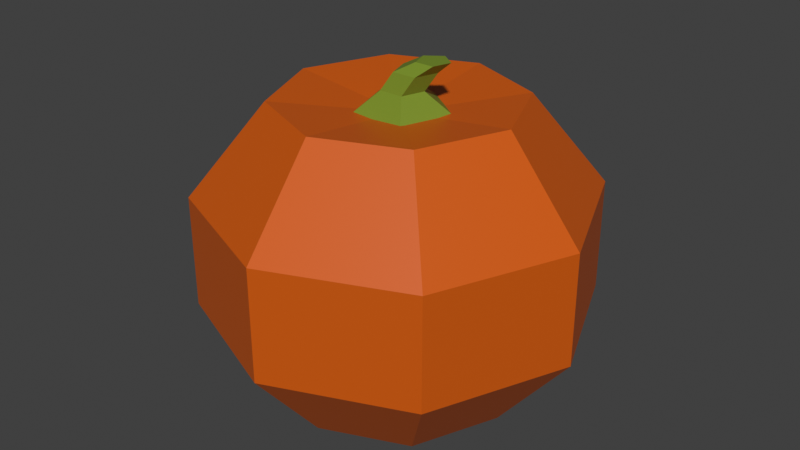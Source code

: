 # Source: pumpkin_simpler.blend  (saved by Blender 3.0.42; exported with 4.5.12 LTS)
import bpy
from mathutils import Matrix  # noqa: F401  (used for matrix-valued properties, if any)

bpy.ops.wm.read_factory_settings(use_empty=True)
scene = bpy.context.scene
scene.name = 'Scene'

# ---- collections
col_collection = bpy.data.collections.new('Collection'); scene.collection.children.link(col_collection)

# ---- materials (node trees are filled in below, after node groups)
mat_orange = bpy.data.materials.new('ORANGE')
mat_orange.use_transparent_shadow = False
mat_green = bpy.data.materials.new('GREEN')
mat_green.use_transparent_shadow = False

# ---- material node trees
mat_orange.use_nodes = True; mat_orange.node_tree.nodes.clear()
_N = mat_orange.node_tree.nodes; _L = mat_orange.node_tree.links
n0 = _N.new('ShaderNodeOutputMaterial'); n0.name = 'Material Output'; n0.location = (300, 300)
n1 = _N.new('ShaderNodeBsdfPrincipled'); n1.name = 'Principled BSDF'; n1.location = (10, 300)
n1.distribution = 'GGX'
n1.subsurface_method = 'RANDOM_WALK_SKIN'
n1.inputs[0].default_value = (0.6124, 0.1009, 0.001426, 1.0)
n1.inputs[3].default_value = 1.45
n1.inputs[27].default_value = (0.0, 0.0, 0.0, 1.0)
n1.inputs[28].default_value = 1.0
_L.new(n1.outputs[0], n0.inputs[0])
n0.is_active_output = True
mat_green.use_nodes = True; mat_green.node_tree.nodes.clear()
_N = mat_green.node_tree.nodes; _L = mat_green.node_tree.links
n0 = _N.new('ShaderNodeBsdfPrincipled'); n0.name = 'Principled BSDF'; n0.location = (10, 300)
n0.distribution = 'GGX'
n0.subsurface_method = 'RANDOM_WALK_SKIN'
n0.inputs[0].default_value = (0.1873, 0.2754, 0.02145, 1.0)
n0.inputs[3].default_value = 1.45
n0.inputs[27].default_value = (0.0, 0.0, 0.0, 1.0)
n0.inputs[28].default_value = 1.0
n1 = _N.new('ShaderNodeOutputMaterial'); n1.name = 'Material Output'; n1.location = (300, 300)
_L.new(n0.outputs[0], n1.inputs[0])
n1.is_active_output = True

# ---- world
world_world = bpy.data.worlds.new('World'); scene.world = world_world
world_world.use_nodes = True; world_world.node_tree.nodes.clear()
_N = world_world.node_tree.nodes; _L = world_world.node_tree.links
n0 = _N.new('ShaderNodeOutputWorld'); n0.name = 'World Output'; n0.location = (300, 300)
n1 = _N.new('ShaderNodeBackground'); n1.name = 'Background'; n1.location = (10, 300)
n1.inputs[0].default_value = (0.05088, 0.05088, 0.05088, 1.0)
_L.new(n1.outputs[0], n0.inputs[0])
n0.is_active_output = True
world_world.color = (0.05088, 0.05088, 0.05088)
world_world.use_sun_shadow = False
world_world.sun_shadow_jitter_overblur = 0.0

# ---- meshes
me_sphere = bpy.data.meshes.new('Sphere')
me_sphere.from_pydata([(0.0, 0.5878, 0.722), (0.0, 0.9511, 0.2758), (0.0, 0.9511, -0.2758), (0.0, 0.5878, -0.722), (0.4156, 0.4156, 0.722), (0.6725, 0.6725, 0.2758), (0.6725, 0.6725, -0.2758), (0.4156, 0.4156, -0.722), (0.5878, -8.521e-08, 0.722), (0.9511, -5.541e-08, 0.2758), (0.9511, -8.521e-08, -0.2758), (0.5878, -8.521e-08, -0.722), (0.0, -8.742e-08, -0.7365), (0.4156, -0.4156, 0.722), (0.6725, -0.6725, 0.2758), (0.6725, -0.6725, -0.2758), (0.4156, -0.4156, -0.722), (2.213e-09, -0.5878, 0.722), (3.201e-08, -0.9511, 0.2758), (3.201e-08, -0.9511, -0.2758), (-2.759e-08, -0.5878, -0.722), (-6.182e-08, -1.492e-07, 0.651), (-0.4156, -0.4156, 0.722), (-0.6725, -0.6725, 0.2758), (-0.6725, -0.6725, -0.2758), (-0.4156, -0.4156, -0.722), (-0.5878, -8.521e-08, 0.722), (-0.9511, -5.541e-08, 0.2758), (-0.9511, -5.541e-08, -0.2758), (-0.5878, -2.561e-08, -0.722), (-0.4156, 0.4156, 0.722), (-0.6309, 0.6767, 0.2686), (-0.6309, 0.6767, -0.2829), (-0.4156, 0.4156, -0.722)], [], [(3, 2, 6, 7), (1, 0, 4, 5), (12, 3, 7), (2, 1, 5, 6), (0, 21, 4), (6, 5, 9, 10), (4, 21, 8), (7, 6, 10, 11), (5, 4, 8, 9), (12, 7, 11), (10, 9, 14, 15), (8, 21, 13), (11, 10, 15, 16), (9, 8, 13, 14), (12, 11, 16), (15, 14, 18, 19), (13, 21, 17), (16, 15, 19, 20), (14, 13, 17, 18), (12, 16, 20), (19, 18, 23, 24), (17, 21, 22), (20, 19, 24, 25), (18, 17, 22, 23), (12, 20, 25), (24, 23, 27, 28), (22, 21, 26), (25, 24, 28, 29), (23, 22, 26, 27), (12, 25, 29), (28, 27, 31, 32), (26, 21, 30), (29, 28, 32, 33), (27, 26, 30, 31), (12, 29, 33), (32, 31, 1, 2), (30, 21, 0), (33, 32, 2, 3), (31, 30, 0, 1), (12, 33, 3)])
_uv = me_sphere.uv_layers.new(name='UVMap')
_uv.uv.foreach_set('vector', [0.75, 0.2, 0.75, 0.4, 0.625, 0.4, 0.625, 0.2, 0.75, 0.6, 0.75, 0.8, 0.625, 0.8, 0.625, 0.6, 0.6875, 0.0, 0.75, 0.2, 0.625, 0.2, 0.75, 0.4, 0.75, 0.6, 0.625, 0.6, 0.625, 0.4, 0.75, 0.8, 0.6875, 1.0, 0.625, 0.8, 0.625, 0.4, 0.625, 0.6, 0.5, 0.6, 0.5, 0.4, 0.625, 0.8, 0.5625, 1.0, 0.5, 0.8, 0.625, 0.2, 0.625, 0.4, 0.5, 0.4, 0.5, 0.2, 0.625, 0.6, 0.625, 0.8, 0.5, 0.8, 0.5, 0.6, 0.5625, 0.0, 0.625, 0.2, 0.5, 0.2, 0.5, 0.4, 0.5, 0.6, 0.375, 0.6, 0.375, 0.4, 0.5, 0.8, 0.4375, 1.0, 0.375, 0.8, 0.5, 0.2, 0.5, 0.4, 0.375, 0.4, 0.375, 0.2, 0.5, 0.6, 0.5, 0.8, 0.375, 0.8, 0.375, 0.6, 0.4375, 0.0, 0.5, 0.2, 0.375, 0.2, 0.375, 0.4, 0.375, 0.6, 0.25, 0.6, 0.25, 0.4, 0.375, 0.8, 0.3125, 1.0, 0.25, 0.8, 0.375, 0.2, 0.375, 0.4, 0.25, 0.4, 0.25, 0.2, 0.375, 0.6, 0.375, 0.8, 0.25, 0.8, 0.25, 0.6, 0.3125, 0.0, 0.375, 0.2, 0.25, 0.2, 0.25, 0.4, 0.25, 0.6, 0.125, 0.6, 0.125, 0.4, 0.25, 0.8, 0.1875, 1.0, 0.125, 0.8, 0.25, 0.2, 0.25, 0.4, 0.125, 0.4, 0.125, 0.2, 0.25, 0.6, 0.25, 0.8, 0.125, 0.8, 0.125, 0.6, 0.1875, 0.0, 0.25, 0.2, 0.125, 0.2, 0.125, 0.4, 0.125, 0.6, 0.0, 0.6, 0.0, 0.4, 0.125, 0.8, 0.0625, 1.0, 0.0, 0.8, 0.125, 0.2, 0.125, 0.4, 0.0, 0.4, 0.0, 0.2, 0.125, 0.6, 0.125, 0.8, 0.0, 0.8, 0.0, 0.6, 0.0625, 0.0, 0.125, 0.2, 0.0, 0.2, 1.0, 0.4, 1.0, 0.6, 0.875, 0.6, 0.875, 0.4, 1.0, 0.8, 0.9375, 1.0, 0.875, 0.8, 1.0, 0.2, 1.0, 0.4, 0.875, 0.4, 0.875, 0.2, 1.0, 0.6, 1.0, 0.8, 0.875, 0.8, 0.875, 0.6, 0.9375, 0.0, 1.0, 0.2, 0.875, 0.2, 0.875, 0.4, 0.875, 0.6, 0.75, 0.6, 0.75, 0.4, 0.875, 0.8, 0.8125, 1.0, 0.75, 0.8, 0.875, 0.2, 0.875, 0.4, 0.75, 0.4, 0.75, 0.2, 0.875, 0.6, 0.875, 0.8, 0.75, 0.8, 0.75, 0.6, 0.8125, 0.0, 0.875, 0.2, 0.75, 0.2])
me_sphere.materials.append(mat_orange)
me_sphere.use_remesh_fix_poles = True
me_sphere.use_remesh_preserve_attributes = False
me_sphere.update()
me_cylinder_001 = bpy.data.meshes.new('Cylinder.001')
me_cylinder_001.from_pydata([(0.01567, 0.2542, 0.6585), (0.04846, 0.06111, 0.7832), (0.2515, 0.08285, 0.6585), (0.1438, -0.008178, 0.7832), (0.1614, -0.1943, 0.6585), (0.1074, -0.1203, 0.7832), (-0.1301, -0.1943, 0.6585), (-0.01048, -0.1203, 0.7832), (-0.2201, 0.08285, 0.6585), (-0.0469, -0.008178, 0.7832), (0.1957, 0.01646, 0.8709), (0.1004, 0.08574, 0.8709), (0.1593, -0.09565, 0.8709), (0.04142, -0.09565, 0.8709), (0.00499, 0.01646, 0.8709), (0.2526, 0.03164, 0.9237), (0.1776, 0.08615, 0.9237), (0.2239, -0.05656, 0.9237), (0.1312, -0.05656, 0.9237), (0.1025, 0.03164, 0.9237)], [], [(0, 1, 3, 2), (2, 3, 5, 4), (4, 5, 7, 6), (1, 9, 14, 11), (6, 7, 9, 8), (8, 9, 1, 0), (2, 4, 6), (8, 0, 6), (0, 2, 6), (5, 3, 10, 12), (9, 7, 13, 14), (11, 14, 19, 16), (12, 10, 15, 17), (14, 13, 18, 19), (3, 1, 11, 10), (7, 5, 12, 13), (16, 19, 18), (17, 15, 18), (15, 16, 18), (13, 12, 17, 18), (10, 11, 16, 15)])
_uv = me_cylinder_001.uv_layers.new(name='UVMap')
_uv.uv.foreach_set('vector', [1.0, 0.5, 1.0, 1.0, 0.8, 1.0, 0.8, 0.5, 0.8, 0.5, 0.8, 1.0, 0.6, 1.0, 0.6, 0.5, 0.6, 0.5, 0.6, 1.0, 0.4, 1.0, 0.4, 0.5, 2.98e-08, 1.0, 0.2, 1.0, 0.2, 1.0, 2.98e-08, 1.0, 0.4, 0.5, 0.4, 1.0, 0.2, 1.0, 0.2, 0.5, 0.2, 0.5, 0.2, 1.0, 2.98e-08, 1.0, 2.98e-08, 0.5, 0.9783, 0.3242, 0.8911, 0.05584, 0.6089, 0.05584, 0.5217, 0.3242, 0.75, 0.49, 0.6089, 0.05584, 0.75, 0.49, 0.9783, 0.3242, 0.6089, 0.05584, 0.6, 1.0, 0.8, 1.0, 0.8, 1.0, 0.6, 1.0, 0.2, 1.0, 0.4, 1.0, 0.4, 1.0, 0.2, 1.0, 2.98e-08, 1.0, 0.2, 1.0, 0.2, 1.0, 2.98e-08, 1.0, 0.6, 1.0, 0.8, 1.0, 0.8, 1.0, 0.6, 1.0, 0.2, 1.0, 0.4, 1.0, 0.4, 1.0, 0.2, 1.0, 0.8, 1.0, 1.0, 1.0, 1.0, 1.0, 0.8, 1.0, 0.4, 1.0, 0.6, 1.0, 0.6, 1.0, 0.4, 1.0, 0.25, 0.49, 0.02175, 0.3242, 0.1089, 0.05584, 0.3911, 0.05584, 0.4783, 0.3242, 0.1089, 0.05584, 0.4783, 0.3242, 0.25, 0.49, 0.1089, 0.05584, 0.4, 1.0, 0.6, 1.0, 0.6, 1.0, 0.4, 1.0, 0.8, 1.0, 1.0, 1.0, 1.0, 1.0, 0.8, 1.0])
me_cylinder_001.materials.append(mat_green)
me_cylinder_001.use_remesh_fix_poles = True
me_cylinder_001.use_remesh_preserve_attributes = False
me_cylinder_001.update()

# ---- objects
ob_sphere = bpy.data.objects.new('Sphere', me_sphere)
ob_cylinder = bpy.data.objects.new('Cylinder', me_cylinder_001)

# ---- transforms, parenting, visibility, modifiers, constraints
ob_sphere.location = (0.0, 0.0, 0.0)
ob_cylinder.location = (0.0, 0.0, 0.0)

# ---- collection membership
col_collection.objects.link(ob_sphere)
col_collection.objects.link(ob_cylinder)

# ---- scene / render settings (as saved in the file)
scene.frame_start = 1; scene.frame_end = 250; scene.frame_set(1)
scene.render.engine = 'BLENDER_EEVEE_NEXT'
scene.cycles.sampling_pattern = 'TABULATED_SOBOL'
scene.cycles.use_light_tree = False
scene.view_settings.view_transform = 'Standard'
bpy.context.view_layer.update()

# ---- added for rendering (the .blend has no active camera and no usable light): camera, sun
cam_auto = bpy.data.cameras.new('AutoCamera')
cam_auto.lens = 50.0
cam_auto.sensor_width = 36.0
cam_auto.clip_end = 1000.0
ob_auto_camera = bpy.data.objects.new('AutoCamera', cam_auto)
scene.collection.objects.link(ob_auto_camera)
ob_auto_camera.location = (2.92469, -3.50963, 2.43338)
ob_auto_camera.rotation_euler = (1.09748, -7.21219e-08, 0.694738)
scene.camera = ob_auto_camera
light_auto_sun = bpy.data.lights.new('AutoSun', 'SUN')
light_auto_sun.energy = 3.0
light_auto_sun.angle = 0.0523599
ob_auto_sun = bpy.data.objects.new('AutoSun', light_auto_sun)
scene.collection.objects.link(ob_auto_sun)
ob_auto_sun.rotation_euler = (0.872665, 0.174533, 0.523599)
bpy.context.view_layer.update()

